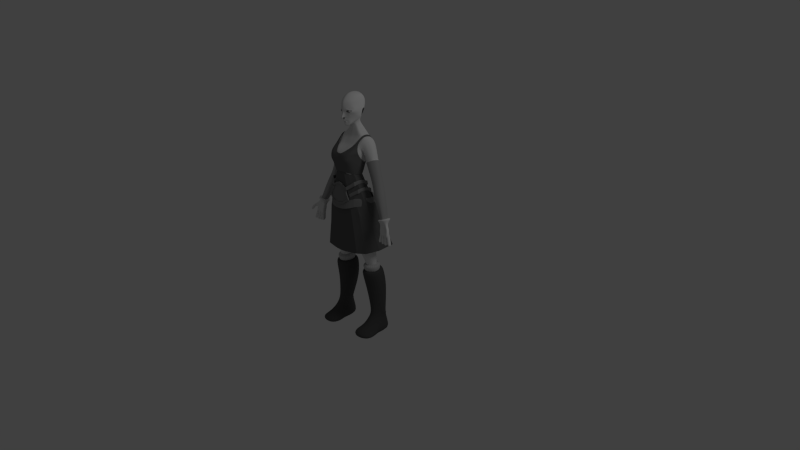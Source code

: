 # Source: 1.6.5.blend  (saved by Blender 2.55.0; exported with 4.5.12 LTS)
import bpy
from mathutils import Matrix  # noqa: F401  (used for matrix-valued properties, if any)

bpy.ops.wm.read_factory_settings(use_empty=True)
scene = bpy.context.scene
scene.name = 'Scene'

# ---- collections
col_collection_1 = bpy.data.collections.new('Collection 1'); scene.collection.children.link(col_collection_1)
col_collection_10 = bpy.data.collections.new('Collection 10'); scene.collection.children.link(col_collection_10)

# ---- materials (node trees are filled in below, after node groups)
mat_top = bpy.data.materials.new('top')
mat_top.alpha_threshold = 0.0
mat_top.use_transparent_shadow = False
mat_top.diffuse_color = (0.1473, 0.1473, 0.1473, 1.0)
mat_top.roughness = 0.5
mat_top.line_color = (0.0, 0.0, 0.0, 1.0)
mat_stockings = bpy.data.materials.new('stockings')
mat_stockings.alpha_threshold = 0.0
mat_stockings.use_transparent_shadow = False
mat_stockings.diffuse_color = (0.5757, 0.5757, 0.5757, 1.0)
mat_stockings.roughness = 0.5
mat_stockings.line_color = (0.0, 0.0, 0.0, 1.0)
mat_skin = bpy.data.materials.new('skin')
mat_skin.alpha_threshold = 0.0
mat_skin.use_transparent_shadow = False
mat_skin.roughness = 0.5
mat_skin.line_color = (0.0, 0.0, 0.0, 1.0)
mat_leather = bpy.data.materials.new('leather')
mat_leather.alpha_threshold = 0.0
mat_leather.use_transparent_shadow = False
mat_leather.diffuse_color = (0.2529, 0.2529, 0.2529, 1.0)
mat_leather.roughness = 0.5
mat_leather.line_color = (0.0, 0.0, 0.0, 1.0)
mat_skirt = bpy.data.materials.new('skirt')
mat_skirt.alpha_threshold = 0.0
mat_skirt.use_transparent_shadow = False
mat_skirt.diffuse_color = (0.1282, 0.1282, 0.1282, 1.0)
mat_skirt.roughness = 0.5
mat_skirt.line_color = (0.0, 0.0, 0.0, 1.0)
mat_boots = bpy.data.materials.new('boots')
mat_boots.alpha_threshold = 0.0
mat_boots.use_transparent_shadow = False
mat_boots.diffuse_color = (0.08714, 0.08714, 0.08714, 1.0)
mat_boots.roughness = 0.5
mat_boots.line_color = (0.0, 0.0, 0.0, 1.0)
mat_sleeves = bpy.data.materials.new('sleeves')
mat_sleeves.alpha_threshold = 0.0
mat_sleeves.use_transparent_shadow = False
mat_sleeves.diffuse_color = (0.3844, 0.3844, 0.3844, 1.0)
mat_sleeves.roughness = 0.5
mat_sleeves.line_color = (0.0, 0.0, 0.0, 1.0)

# ---- material node trees

# ---- world
world_world = bpy.data.worlds.new('World'); scene.world = world_world
world_world.color = (0.05088, 0.05088, 0.05088)
world_world.use_sun_shadow = False
world_world.sun_shadow_jitter_overblur = 0.0
world_world.cycles.sampling_method = 'MANUAL'
world_world.cycles.sample_map_resolution = 256

# ---- cameras
cam_camera = bpy.data.cameras.new('Camera')
cam_camera.clip_end = 100.0
cam_camera.lens = 35.0
cam_camera.ortho_scale = 7.314
cam_camera.dof.focus_distance = 0.0
cam_camera.dof.aperture_fstop = 128.0

# ---- lights
light_lamp = bpy.data.lights.new('Lamp', 'POINT')
light_lamp.transmission_factor = 0.0
light_lamp.cutoff_distance = 30.0
light_lamp.energy = 100.0
light_lamp.shadow_buffer_clip_start = 1.001
light_lamp.shadow_soft_size = 1.0
light_lamp.shadow_maximum_resolution = 0.006
light_lamp.use_absolute_resolution = True
light_lamp.cycles.use_multiple_importance_sampling = False

# ---- meshes
me_cube_006 = bpy.data.meshes.new('Cube.006')
me_cube_006.from_pydata([(0.1765, 0.1384, 2.593)], [], [])
me_cube_006.materials.append(mat_top)
me_cube_006.use_remesh_preserve_volume = False
me_cube_006.use_remesh_preserve_attributes = False
me_cube_006.use_mirror_vertex_groups = False
me_cube_006.update()
me_cube_005 = bpy.data.meshes.new('Cube.005')
me_cube_005.from_pydata([(0.1405, 0.1481, 2.614), (0.1765, 0.1384, 2.593)], [(0, 1)], [])
me_cube_005.materials.append(mat_top)
me_cube_005.use_remesh_preserve_volume = False
me_cube_005.use_remesh_preserve_attributes = False
me_cube_005.use_mirror_vertex_groups = False
me_cube_005.update()
me_cube_010 = bpy.data.meshes.new('Cube.010')
me_cube_010.from_pydata([(0.1597, 0.08085, 0.9309), (0.1739, -0.07561, 0.9165), (0.3703, -0.05411, 0.9165), (0.3703, 0.04046, 0.9298), (0.2721, -0.1261, 0.9165), (0.2721, 0.1527, 0.9309), (0.1309, 0.08327, 1.011), (0.1502, -0.1039, 0.99), (0.386, -0.07753, 0.99), (0.386, 0.03167, 1.009), (0.2681, -0.166, 0.99), (0.2706, 0.1729, 0.9824), (0.1859, 0.04372, 1.016), (0.1974, -0.0649, 1.004), (0.3343, -0.04948, 1.004), (0.3343, 0.01334, 1.015), (0.2659, -0.1011, 1.004), (0.2659, 0.09619, 1.016)], [], [(6, 0, 1, 7), (8, 2, 3, 9), (4, 10, 7, 1), (2, 8, 10, 4), (5, 11, 9, 3), (0, 6, 11, 5), (12, 6, 7, 13), (14, 8, 9, 15), (10, 16, 13, 7), (8, 14, 16, 10), (11, 17, 15, 9), (6, 12, 17, 11)])
me_cube_010.materials.append(mat_stockings)
me_cube_010.use_remesh_preserve_volume = False
me_cube_010.use_remesh_preserve_attributes = False
me_cube_010.use_mirror_vertex_groups = False
me_cube_010.update()
me_cube_009 = bpy.data.meshes.new('Cube.009')
me_cube_009.from_pydata([], [], [])
me_cube_009.materials.append(mat_skin)
me_cube_009.use_remesh_preserve_volume = False
me_cube_009.use_remesh_preserve_attributes = False
me_cube_009.use_mirror_vertex_groups = False
me_cube_009.update()
me_cube_008 = bpy.data.meshes.new('Cube.008')
me_cube_008.from_pydata([], [], [])
me_cube_008.materials.append(mat_skin)
me_cube_008.use_remesh_preserve_volume = False
me_cube_008.use_remesh_preserve_attributes = False
me_cube_008.use_mirror_vertex_groups = False
me_cube_008.update()
me_cube_007 = bpy.data.meshes.new('Cube.007')
me_cube_007.from_pydata([(0.2418, -0.01406, 2.073), (0.2382, -0.08517, 2.118), (0.1466, -0.2779, 2.039), (0.09064, 0.04555, 2.031), (0.2449, -0.2154, 2.101), (0.1531, 0.04542, 2.047), (0.1546, 0.0669, 2.05), (0.249, -0.2307, 2.108), (0.08487, 0.06705, 2.034), (0.1443, -0.2994, 2.043), (0.2485, -0.09097, 2.126), (0.2524, -0.001494, 2.079), (0.2569, -0.09097, 2.075), (0.2609, -0.001494, 2.028), (0.1664, -0.2994, 1.997), (0.2575, -0.2307, 2.057), (0.163, 0.0669, 1.999), (0.09907, 0.04555, 1.98), (0.09329, 0.06705, 1.983), (0.1615, 0.04542, 1.997), (0.2502, -0.01406, 2.023), (0.1687, -0.2779, 1.993), (0.2534, -0.2154, 2.05), (0.2466, -0.08517, 2.068), (0.2098, -0.1139, 2.166), (0.2176, -0.2442, 2.149), (0.1378, -0.3066, 2.085), (0.2173, -0.04293, 2.121), (0.1313, 0.01674, 2.088), (0.06452, 0.03853, 2.069), (0.07049, 0.01701, 2.066), (0.1327, 0.03822, 2.091), (0.2211, -0.2595, 2.156), (0.1352, -0.3281, 2.089), (0.2276, -0.03039, 2.128), (0.2194, -0.1198, 2.174), (0.2149, -0.03027, 2.178), (0.2068, -0.1196, 2.224), (0.1093, -0.328, 2.133), (0.06526, 0.03871, 2.105), (0.2085, -0.2594, 2.206), (0.1201, 0.03834, 2.14), (0.1187, 0.01686, 2.138), (0.205, -0.2441, 2.199), (0.07123, 0.01719, 2.102), (0.1119, -0.3064, 2.13), (0.1972, -0.1138, 2.216), (0.2047, -0.04281, 2.171), (0.0, -0.002204, 2.06), (0.0, 0.01875, 2.062), (0.0, -0.001004, 2.033), (0.0, 0.02802, 2.035), (0.0, 0.05708, 1.981), (0.0, 0.03615, 1.98), (0.0, 0.05576, 2.009), (0.0, 0.02676, 2.007), (0.06643, 0.03994, 2.012), (0.02714, 0.03343, 2.009), (0.05034, 0.009901, 2.04), (0.019, 0.003372, 2.035), (0.04506, 0.03874, 2.042), (0.01631, 0.03256, 2.037), (0.06128, 0.06875, 2.014), (0.02452, 0.0626, 2.012), (0.03489, 0.03168, 2.074), (0.01116, 0.02511, 2.065), (0.03906, 0.009019, 2.072), (0.01326, 0.002436, 2.064), (0.0737, 0.04713, 1.98), (0.03083, 0.041, 1.981), (0.06965, 0.06976, 1.982), (0.0288, 0.06366, 1.982)], [], [(3, 5, 6, 8), (0, 5, 6, 11), (2, 4, 7, 9), (1, 4, 7, 10), (0, 1, 10, 11), (11, 10, 12, 13), (10, 7, 15, 12), (9, 7, 15, 14), (11, 6, 16, 13), (8, 6, 16, 18), (5, 3, 17, 19), (5, 0, 20, 19), (4, 2, 21, 22), (4, 1, 23, 22), (1, 0, 20, 23), (13, 12, 23, 20), (12, 15, 22, 23), (14, 15, 22, 21), (13, 16, 19, 20), (18, 16, 19, 17), (29, 31, 28, 30), (34, 31, 28, 27), (33, 32, 25, 26), (35, 32, 25, 24), (34, 35, 24, 27), (46, 47, 27, 24), (43, 46, 24, 25), (43, 45, 26, 25), (42, 47, 27, 28), (42, 44, 30, 28), (39, 41, 31, 29), (36, 41, 31, 34), (38, 40, 32, 33), (37, 40, 32, 35), (36, 37, 35, 34), (47, 46, 37, 36), (46, 43, 40, 37), (45, 43, 40, 38), (47, 42, 41, 36), (44, 42, 41, 39), (3, 56, 58, 30), (56, 57, 59, 58), (57, 55, 50, 59), (29, 60, 62, 8), (60, 61, 63, 62), (61, 51, 54, 63), (39, 64, 66, 44), (64, 65, 67, 66), (65, 49, 48, 67), (29, 60, 64, 39), (60, 61, 65, 64), (61, 51, 49, 65), (44, 66, 58, 30), (66, 67, 59, 58), (67, 48, 50, 59), (3, 56, 68, 17), (56, 57, 69, 68), (57, 55, 53, 69), (17, 68, 70, 18), (68, 69, 71, 70), (69, 53, 52, 71), (18, 70, 62, 8), (70, 71, 63, 62), (71, 52, 54, 63)])
me_cube_007.materials.append(mat_leather)
me_cube_007.use_remesh_preserve_volume = False
me_cube_007.use_remesh_preserve_attributes = False
me_cube_007.use_mirror_vertex_groups = False
me_cube_007.update()
me_cube_004 = bpy.data.meshes.new('Cube.004')
me_cube_004.from_pydata([(0.2893, -0.004923, 1.962), (0.2843, -0.1693, 1.982), (0.0, -0.3318, 1.94), (0.1419, -0.3102, 1.948), (0.08373, 0.07503, 1.988), (0.0, 0.07744, 1.991), (0.2077, -0.2544, 1.974), (0.1828, 0.07489, 1.98), (0.1891, 0.117, 1.873), (0.219, -0.2626, 1.874), (0.0, 0.07339, 1.893), (0.0762, 0.1172, 1.882), (0.1432, -0.3269, 1.844), (0.0, -0.3518, 1.834), (0.3073, -0.1644, 1.883), (0.313, 0.025, 1.859), (0.313, 0.025, 1.859), (0.3073, -0.1644, 1.883), (0.0, -0.3518, 1.834), (0.1432, -0.3269, 1.844), (0.0762, 0.1172, 1.882), (0.0, 0.1138, 1.887), (0.219, -0.2626, 1.874), (0.1891, 0.117, 1.873), (0.192, 0.1432, 1.864), (0.226, -0.2788, 1.87), (0.0, 0.09471, 1.886), (0.06733, 0.1434, 1.874), (0.1417, -0.3503, 1.837), (0.0, -0.378, 1.827), (0.3241, -0.1697, 1.881), (0.3305, 0.0409, 1.854), (0.3305, 0.0409, 1.854), (0.3241, -0.1697, 1.881), (0.0, -0.378, 1.827), (0.1417, -0.3503, 1.837), (0.06733, 0.1434, 1.874), (0.0, 0.1351, 1.88), (0.226, -0.2788, 1.87), (0.192, 0.1432, 1.864), (0.1849, 0.09638, 1.983), (0.2135, -0.2697, 1.982), (0.0, 0.09469, 1.996), (0.0757, 0.09652, 1.992), (0.1403, -0.3317, 1.953), (0.0, -0.3558, 1.944), (0.2986, -0.1751, 1.991), (0.3041, 0.00764, 1.968)], [], [(7, 4, 11, 8), (7, 0, 15, 8), (6, 3, 12, 9), (6, 1, 14, 9), (5, 4, 11, 10), (3, 2, 13, 12), (1, 0, 15, 14), (14, 15, 16, 17), (12, 13, 18, 19), (10, 11, 20, 21), (9, 14, 17, 22), (9, 12, 19, 22), (8, 15, 16, 23), (8, 11, 20, 23), (23, 20, 27, 24), (23, 16, 31, 24), (22, 19, 28, 25), (22, 17, 30, 25), (21, 20, 27, 26), (19, 18, 29, 28), (17, 16, 31, 30), (4, 7, 40, 43), (0, 7, 40, 47), (3, 6, 41, 44), (1, 6, 41, 46), (4, 5, 42, 43), (2, 3, 44, 45), (0, 1, 46, 47), (36, 43, 40, 39), (32, 47, 40, 39), (35, 44, 41, 38), (33, 46, 41, 38), (36, 43, 42, 37), (34, 45, 44, 35), (32, 47, 46, 33), (31, 32, 33, 30), (29, 34, 35, 28), (27, 36, 37, 26), (30, 33, 38, 25), (28, 35, 38, 25), (31, 32, 39, 24), (27, 36, 39, 24)])
me_cube_004.materials.append(mat_leather)
me_cube_004.use_remesh_preserve_volume = False
me_cube_004.use_remesh_preserve_attributes = False
me_cube_004.use_mirror_vertex_groups = False
me_cube_004.update()
me_cube_003 = bpy.data.meshes.new('Cube.003')
me_cube_003.from_pydata([(0.1874, -0.08652, 2.285), (0.1879, -0.2287, 2.397), (0.0, -0.02616, 2.286), (0.0, -0.3166, 2.419), (0.05037, -0.001142, 2.27), (0.06365, -0.3083, 2.387), (0.1327, -0.1871, 2.653), (0.1287, 0.002017, 2.277), (0.1512, -0.281, 2.409), (0.174, -0.1964, 2.643), (0.2147, -0.1832, 2.499), (0.2266, -0.1864, 2.606), (0.0, -0.3316, 2.496), (0.0, -0.3024, 2.563), (0.0, 0.007664, 2.375), (0.0, 0.0953, 2.52), (0.1966, -0.05763, 2.361), (0.05958, -0.3456, 2.474), (0.05378, -0.3102, 2.571), (0.05138, 0.03739, 2.359), (0.04094, 0.1144, 2.532), (0.1589, -0.3385, 2.497), (0.1722, -0.3108, 2.57), (0.1292, 0.03692, 2.361), (0.1608, 0.0985, 2.488), (0.1776, -0.08143, 2.261), (0.1784, -0.2105, 2.298), (0.0, -0.3062, 2.326), (0.0, -0.02687, 2.241), (0.06142, -0.2976, 2.328), (0.04588, -0.007849, 2.241), (0.1128, -0.2671, 2.307), (0.1204, -0.009243, 2.239), (0.1218, 0.1596, 2.616), (0.1914, 0.125, 2.709), (0.159, 0.1314, 2.728), (0.1682, 0.07097, 2.782), (0.2052, 0.06682, 2.762), (0.201, -0.03544, 2.776), (0.1724, -0.03092, 2.787), (0.172, -0.08674, 2.756), (0.1996, -0.09218, 2.739), (0.1857, -0.1457, 2.689), (0.1596, -0.1393, 2.704), (0.2229, -0.168, 2.551), (0.0, -0.3188, 2.532), (0.0, 0.04749, 2.45), (0.2027, -0.04443, 2.408), (0.05668, -0.3279, 2.536), (0.04985, 0.07613, 2.453), (0.1656, -0.3247, 2.544), (0.1303, 0.06492, 2.437), (0.2057, -0.1995, 2.455), (0.0, -0.3283, 2.462), (0.0, -0.01219, 2.328), (0.1964, -0.07016, 2.326), (0.06805, -0.3198, 2.422), (0.05567, 0.01742, 2.314), (0.1592, -0.3034, 2.456), (0.1337, 0.01652, 2.314), (0.1663, 0.1402, 2.616)], [], [(6, 18, 22, 9), (25, 0, 1, 26), (3, 27, 29, 5), (28, 2, 4, 30), (8, 31, 26, 1), (5, 29, 31, 8), (0, 25, 32, 7), (30, 4, 7, 32), (6, 9, 42, 43), (40, 43, 42, 41), (38, 39, 40, 41), (36, 39, 38, 37), (34, 35, 36, 37), (16, 47, 44, 10), (13, 45, 48, 18), (45, 12, 17, 48), (20, 49, 46, 15), (49, 19, 14, 46), (22, 50, 44, 11), (50, 21, 10, 44), (18, 48, 50, 22), (48, 17, 21, 50), (24, 51, 49, 20), (51, 23, 19, 49), (47, 16, 23, 51), (0, 55, 52, 1), (55, 16, 10, 52), (12, 53, 56, 17), (53, 3, 5, 56), (19, 57, 54, 14), (57, 4, 2, 54), (21, 58, 52, 10), (58, 8, 1, 52), (17, 56, 58, 21), (56, 5, 8, 58), (23, 59, 57, 19), (59, 7, 4, 57), (16, 55, 59, 23), (55, 0, 7, 59), (9, 22, 11, 42), (33, 35, 34, 60), (20, 33, 60, 24)])
me_cube_003.materials.append(mat_top)
me_cube_003.use_remesh_preserve_volume = False
me_cube_003.use_remesh_preserve_attributes = False
me_cube_003.use_mirror_vertex_groups = False
me_cube_003.update()
me_cube_002 = bpy.data.meshes.new('Cube.002')
me_cube_002.from_pydata([(0.1666, -0.08429, 2.264), (0.1681, -0.2059, 2.301), (0.0, -0.2948, 2.327), (0.0, -0.03688, 2.242), (0.05855, -0.2866, 2.331), (0.04876, -0.008241, 2.242), (0.1067, -0.2577, 2.31), (0.1151, -0.008363, 2.242), (0.1151, -0.008363, 2.242), (0.1067, -0.2577, 2.31), (0.04876, -0.008241, 2.242), (0.05855, -0.2866, 2.331), (0.0, -0.03688, 2.242), (0.0, -0.2948, 2.327), (0.1681, -0.2059, 2.301), (0.1666, -0.08429, 2.264), (0.482, 0.1831, 1.291), (0.4599, -0.04281, 1.256), (0.0, -0.3408, 1.209), (0.0, 0.2063, 1.316), (0.2783, -0.288, 1.234), (0.2167, 0.2524, 1.329), (0.3696, -0.2013, 1.227), (0.3403, 0.2522, 1.328), (0.2733, -0.01744, 2.019), (0.3684, 0.04941, 1.781), (0.4226, 0.1163, 1.518), (0.2689, -0.1652, 2.038), (0.3581, -0.1244, 1.782), (0.4064, -0.08359, 1.502), (0.0, -0.3063, 2.048), (0.0, -0.3178, 1.768), (0.0, -0.3293, 1.489), (0.1414, -0.2869, 2.055), (0.1915, -0.2873, 1.784), (0.2429, -0.2877, 1.492), (0.09074, 0.05691, 2.014), (0.1327, 0.1221, 1.785), (0.1747, 0.1872, 1.557), (0.0, 0.02392, 2.011), (0.0, 0.08473, 1.779), (0.0, 0.1455, 1.548), (0.2003, -0.2436, 2.038), (0.2823, -0.2295, 1.772), (0.3234, -0.2154, 1.482), (0.1714, 0.05679, 2.013), (0.2277, 0.1219, 1.785), (0.284, 0.1871, 1.557)], [], [(7, 5, 10, 8), (7, 0, 15, 8), (4, 6, 9, 11), (1, 6, 9, 14), (3, 5, 10, 12), (4, 2, 13, 11), (1, 0, 15, 14), (15, 24, 27, 14), (24, 25, 28, 27), (25, 26, 29, 28), (26, 16, 17, 29), (13, 30, 33, 11), (30, 31, 34, 33), (31, 32, 35, 34), (32, 18, 20, 35), (10, 36, 39, 12), (36, 37, 40, 39), (37, 38, 41, 40), (38, 21, 19, 41), (9, 42, 27, 14), (42, 43, 28, 27), (43, 44, 29, 28), (44, 22, 17, 29), (9, 42, 33, 11), (42, 43, 34, 33), (43, 44, 35, 34), (44, 22, 20, 35), (15, 24, 45, 8), (24, 25, 46, 45), (25, 26, 47, 46), (26, 16, 23, 47), (10, 36, 45, 8), (36, 37, 46, 45), (37, 38, 47, 46), (38, 21, 23, 47)])
me_cube_002.materials.append(mat_skirt)
me_cube_002.use_remesh_preserve_volume = False
me_cube_002.use_remesh_preserve_attributes = False
me_cube_002.use_mirror_vertex_groups = False
me_cube_002.update()
me_cube_001 = bpy.data.meshes.new('Cube.001')
me_cube_001.from_pydata([(0.2914, 0.2479, 0.6494), (0.2914, -0.1093, 0.6488), (0.3408, 0.1521, 0.2752), (0.3408, -0.0941, 0.316), (0.4253, 0.1312, 0.6494), (0.4253, -0.02252, 0.6488), (0.1575, -0.04843, 0.6488), (0.1507, 0.1686, 0.6494), (0.2505, 0.09115, 0.2831), (0.2505, -0.03023, 0.316), (0.4311, 0.09369, 0.2831), (0.4311, -0.0001837, 0.3027), (0.4311, -0.03832, 0.2264), (0.2505, -0.06836, 0.2398), (0.3408, -0.1322, 0.2398), (0.3408, -0.1742, 0.1965), (0.2505, -0.1113, 0.1852), (0.4311, -0.0841, 0.1667), (0.4882, -0.1669, 0.05624), (0.1934, -0.1645, 0.08903), (0.3408, -0.2138, 0.1621), (0.3408, -0.3692, 0.08672), (0.1934, -0.3107, 0.08694), (0.4882, -0.2976, 0.05678), (0.4311, 0.09369, 0.2831), (0.2505, 0.09115, 0.2831), (0.3408, 0.1521, 0.2752), (0.3408, 0.1521, 0.2752), (0.2505, 0.09115, 0.2831), (0.4311, 0.09369, 0.2831), (0.4311, 0.09369, 0.2831), (0.2505, 0.09115, 0.2831), (0.3408, 0.1521, 0.2752), (0.3408, 0.1521, 0.2752), (0.2505, 0.09115, 0.2831), (0.4311, 0.09369, 0.2831), (0.4311, 0.09369, 0.2831), (0.2505, 0.09115, 0.2831), (0.3408, 0.1521, 0.2752), (0.3408, 0.1819, 0.1607), (0.2505, 0.1209, 0.1686), (0.4311, 0.1235, 0.1686), (0.4882, 0.1467, 0.01433), (0.1934, 0.1441, 0.01433), (0.3408, 0.205, 0.006381), (0.4882, -0.2983, 0.001839), (0.1934, -0.3114, 0.001839), (0.1934, -0.1652, 0.001839), (0.4882, -0.1676, 0.001839), (0.4882, -0.08481, 0.001839), (0.1934, -0.112, 0.001839), (0.1934, -0.06907, 0.001839), (0.4882, -0.03903, 0.001839), (0.3275, -0.3925, -0.004294), (0.3275, -0.1858, -0.004294), (0.3275, -0.1048, -0.004294), (0.3275, -0.0474, -0.004294), (0.3275, 0.07595, -0.004294), (0.2754, 0.2181, 0.9343), (0.2754, -0.1916, 0.9132), (0.4197, 0.05322, 0.9326), (0.4197, -0.08576, 0.9132), (0.1312, -0.1173, 0.9132), (0.1102, 0.1126, 0.9343), (0.2721, 0.1527, 0.9309), (0.2721, -0.1261, 0.9165), (0.3703, 0.04046, 0.9298), (0.3703, -0.05411, 0.9165), (0.1739, -0.07561, 0.9165), (0.1597, 0.08085, 0.9309)], [], [(7, 0, 2, 8), (0, 4, 10, 2), (3, 11, 5, 1), (9, 3, 1, 6), (5, 11, 10, 4), (7, 8, 9, 6), (11, 3, 14, 12), (3, 9, 13, 14), (14, 13, 16, 15), (12, 14, 15, 17), (17, 15, 20, 18), (15, 16, 19, 20), (20, 19, 22, 21), (18, 20, 21, 23), (25, 8, 31, 28), (26, 25, 28, 27), (24, 26, 27, 29), (10, 24, 29, 30), (2, 10, 30, 32), (8, 2, 32, 31), (31, 32, 33, 34), (32, 30, 35, 33), (30, 29, 36, 35), (29, 27, 38, 36), (27, 28, 37, 38), (28, 31, 34, 37), (33, 35, 36, 38), (34, 33, 38, 37), (37, 38, 39, 40), (38, 36, 41, 39), (39, 41, 42, 44), (40, 39, 44, 43), (11, 12, 41, 36), (9, 37, 40, 13), (18, 23, 45, 48), (22, 19, 47, 46), (19, 16, 50, 47), (17, 18, 48, 49), (12, 17, 49, 52), (16, 13, 51, 50), (12, 52, 42, 41), (13, 40, 43, 51), (21, 53, 45, 23), (21, 22, 46, 53), (46, 47, 54, 53), (45, 53, 54, 48), (47, 50, 55, 54), (48, 54, 55, 49), (50, 51, 56, 55), (49, 55, 56, 52), (43, 57, 56, 51), (42, 52, 56, 57), (42, 57, 43, 44), (58, 0, 7, 63), (0, 58, 60, 4), (5, 61, 59, 1), (1, 59, 62, 6), (61, 5, 4, 60), (63, 7, 6, 62), (64, 58, 63, 69), (58, 64, 66, 60), (61, 67, 65, 59), (59, 65, 68, 62), (67, 61, 60, 66), (69, 63, 62, 68)])
me_cube_001.materials.append(mat_boots)
me_cube_001.use_remesh_preserve_volume = False
me_cube_001.use_remesh_preserve_attributes = False
me_cube_001.use_mirror_vertex_groups = False
me_cube_001.update()
me_cube = bpy.data.meshes.new('Cube')
me_cube.from_pydata([(0.1681, -0.06008, 2.165), (0.1689, -0.1935, 2.155), (0.1765, -0.05638, 2.324), (0.1771, -0.2251, 2.399), (0.0, -0.05311, 2.201), (0.0, -0.2659, 2.114), (0.0, -0.02593, 2.297), (0.0, -0.3056, 2.406), (0.0, -0.08664, 2.766), (0.0, 0.119, 2.76), (0.2551, -0.03161, 2.739), (0.2646, 0.1026, 2.709), (0.2075, -0.09978, 2.62), (0.0, -0.1676, 2.652), (0.0, 0.1121, 2.581), (0.2112, 0.1032, 2.582), (0.5635, -0.02858, 1.746), (0.5517, -0.1149, 1.747), (0.6224, -0.02612, 1.763), (0.6226, -0.1312, 1.768), (0.2688, 0.06179, 2.415), (0.3736, 0.05764, 2.126), (0.5537, -0.02513, 1.764), (0.2703, -0.07572, 2.443), (0.3727, -0.06254, 2.145), (0.5424, -0.1131, 1.766), (0.3595, 0.07112, 2.466), (0.4477, 0.06408, 2.165), (0.6168, -0.02324, 1.777), (0.3687, -0.05479, 2.493), (0.4471, -0.04154, 2.178), (0.6167, -0.1277, 1.78), (0.0, -0.282, 1.879), (0.0, 0.03989, 1.99), (0.247, -0.2307, 1.954), (0.2443, -0.0215, 1.987), (0.04363, -0.02439, 2.201), (0.05344, -0.2599, 2.117), (0.05388, 0.002624, 2.296), (0.06128, -0.2976, 2.391), (0.07084, -0.07204, 2.769), (0.07532, 0.1363, 2.746), (0.04968, -0.1669, 2.655), (0.04968, 0.1416, 2.585), (0.0639, -0.291, 1.888), (0.08394, 0.05812, 1.954), (0.05355, -0.004947, 1.69), (0.05355, -0.2421, 1.7), (0.3073, -0.02374, 1.723), (0.3021, -0.2263, 1.73), (0.0, -0.01295, 1.671), (0.0, -0.2419, 1.701), (0.109, 0.03834, 1.38), (0.1859, 0.04372, 1.016), (0.1974, -0.0649, 1.004), (0.109, -0.1815, 1.345), (0.3373, -0.1651, 1.377), (0.3343, -0.04948, 1.004), (0.3343, 0.01334, 1.015), (0.3373, 0.01902, 1.414), (0.1059, -0.01425, 2.164), (0.125, -0.2382, 2.134), (0.1243, 0.002381, 2.296), (0.1445, -0.2723, 2.413), (0.1664, -0.07213, 2.77), (0.1975, 0.09471, 2.736), (0.1631, -0.1726, 2.66), (0.1559, 0.1421, 2.616), (0.1568, -0.2803, 1.924), (0.1871, 0.05812, 1.954), (0.1899, 0.04256, 1.69), (0.1899, -0.2805, 1.7), (0.228, -0.2209, 1.345), (0.2659, -0.1011, 1.004), (0.228, 0.08717, 1.38), (0.2659, 0.09619, 1.016), (0.04847, 0.009923, 2.94), (0.05047, -0.04464, 2.926), (0.02898, 0.04186, 2.947), (0.02872, -0.06117, 2.923), (0.0, 0.03685, 2.958), (0.0, -0.07664, 2.92), (0.08066, 0.06258, 2.875), (0.08154, -0.04682, 2.847), (0.03112, 0.08418, 2.88), (0.02924, -0.05924, 2.844), (0.0, 0.05826, 2.889), (0.0, -0.07318, 2.839), (0.2034, -0.181, 2.501), (0.2196, -0.1244, 2.576), (0.0, -0.3412, 2.473), (0.0, -0.3051, 2.561), (0.0, 0.007811, 2.378), (0.0, 0.05823, 2.472), (0.186, -0.03056, 2.412), (0.1932, 0.03, 2.49), (0.05857, -0.3341, 2.475), (0.05412, -0.301, 2.564), (0.05394, 0.03674, 2.379), (0.05181, 0.08758, 2.475), (0.1511, -0.3295, 2.49), (0.1489, -0.313, 2.571), (0.1245, 0.03703, 2.38), (0.1225, 0.08845, 2.478), (0.1666, -0.08429, 2.264), (0.1681, -0.2059, 2.301), (0.0, -0.2948, 2.327), (0.0, -0.03688, 2.242), (0.05855, -0.2866, 2.331), (0.04876, -0.008241, 2.242), (0.1067, -0.2577, 2.31), (0.1151, -0.008363, 2.242), (0.0, -0.2717, 1.994), (0.2185, -0.2306, 2.038), (0.2069, -0.05079, 2.087), (0.0, 0.006521, 2.07), (0.06737, -0.2691, 1.997), (0.05797, 0.02503, 2.064), (0.1431, -0.2714, 2.035), (0.1406, 0.02503, 2.064), (0.1151, -0.008363, 2.242), (0.1067, -0.2577, 2.31), (0.04876, -0.008241, 2.242), (0.05855, -0.2866, 2.331), (0.0, -0.03688, 2.242), (0.0, -0.2948, 2.327), (0.1681, -0.2059, 2.301), (0.1666, -0.08429, 2.264), (0.1225, 0.08845, 2.478), (0.1245, 0.03703, 2.38), (0.1489, -0.313, 2.571), (0.1511, -0.3295, 2.49), (0.05181, 0.08758, 2.475), (0.05394, 0.03674, 2.379), (0.05412, -0.301, 2.564), (0.05857, -0.3341, 2.475), (0.1932, 0.03, 2.49), (0.186, -0.03056, 2.412), (0.0, 0.05823, 2.472), (0.0, 0.007811, 2.378), (0.0, -0.3051, 2.561), (0.0, -0.3412, 2.473), (0.2196, -0.1244, 2.576), (0.2034, -0.181, 2.501), (0.1559, 0.1421, 2.616), (0.1631, -0.1726, 2.66), (0.1445, -0.2723, 2.413), (0.1243, 0.002381, 2.296), (0.04968, 0.1416, 2.585), (0.04968, -0.1669, 2.655), (0.06128, -0.2976, 2.391), (0.05388, 0.002624, 2.296), (0.2112, 0.1032, 2.582), (0.0, 0.1121, 2.581), (0.0, -0.1676, 2.652), (0.2075, -0.09978, 2.62), (0.0, -0.3056, 2.406), (0.0, -0.02593, 2.297), (0.1771, -0.2251, 2.399), (0.1765, -0.05638, 2.324), (0.1765, -0.05638, 2.324), (0.1771, -0.2251, 2.399), (0.0, -0.02593, 2.297), (0.0, -0.3056, 2.406), (0.1839, -0.09612, 2.616), (0.0, -0.1676, 2.652), (0.0, 0.1121, 2.581), (0.1908, 0.09271, 2.59), (0.05388, 0.002624, 2.296), (0.06128, -0.2976, 2.391), (0.04968, -0.1669, 2.655), (0.04968, 0.1416, 2.585), (0.1243, 0.002381, 2.296), (0.1445, -0.2723, 2.413), (0.1631, -0.1726, 2.66), (0.1559, 0.1421, 2.616), (0.2034, -0.181, 2.501), (0.2196, -0.1244, 2.576), (0.0, -0.3412, 2.473), (0.0, -0.3051, 2.561), (0.0, 0.007811, 2.378), (0.0, 0.05823, 2.472), (0.186, -0.03056, 2.412), (0.1932, 0.03, 2.49), (0.05857, -0.3341, 2.475), (0.05412, -0.301, 2.564), (0.05394, 0.03674, 2.379), (0.05181, 0.08758, 2.475), (0.1511, -0.3295, 2.49), (0.1489, -0.313, 2.571), (0.1245, 0.03703, 2.38), (0.1225, 0.08845, 2.478), (0.1666, -0.08429, 2.264), (0.1681, -0.2059, 2.301), (0.0, -0.2948, 2.327), (0.0, -0.03688, 2.242), (0.05855, -0.2866, 2.331), (0.04876, -0.008241, 2.242), (0.1067, -0.2577, 2.31), (0.1151, -0.008363, 2.242), (0.2658, 0.0682, 2.415), (0.2654, -0.08533, 2.445), (0.3631, 0.0767, 2.469), (0.3639, -0.0494, 2.493), (0.2658, 0.06846, 2.415), (0.265, -0.08551, 2.445), (0.3632, 0.07683, 2.469), (0.3636, -0.04937, 2.493), (0.2711, 0.06015, 2.417), (0.2713, -0.07467, 2.444), (0.3518, 0.07034, 2.469), (0.3554, -0.04399, 2.487), (0.2782, 0.05847, 2.401), (0.276, -0.08196, 2.428), (0.3661, 0.07183, 2.452), (0.3665, -0.05017, 2.474), (0.0117, -0.2221, 3.078), (0.0, -0.2222, 3.078), (0.0, -0.2222, 3.104), (0.0, -0.235, 3.046), (0.009162, -0.235, 3.046), (0.01051, -0.2438, 3.009), (0.0, -0.2438, 3.008), (0.0, -0.2335, 3.003), (0.01051, -0.2335, 3.005), (0.009514, -0.2065, 3.002), (0.0, -0.2065, 3.001), (0.0, -0.2065, 2.99), (0.008849, -0.2065, 2.991), (0.01837, -0.2114, 3.045), (0.01561, -0.2086, 3.084), (0.06476, -0.1506, 3.008), (0.04703, -0.1693, 2.997), (0.04802, -0.1604, 2.965), (0.06138, -0.1403, 2.966), (0.05597, -0.1474, 2.941), (0.03638, -0.1629, 2.948), (0.01498, -0.1743, 2.931), (0.03634, -0.1534, 2.907), (0.0, -0.1934, 2.917), (0.0, -0.2105, 2.979), (0.02367, -0.1851, 2.974), (0.03461, -0.1689, 2.969), (0.02426, -0.189, 2.958), (0.0, -0.1937, 2.952), (0.0, -0.1946, 2.958), (0.02124, -0.1881, 2.963), (0.03, -0.1701, 2.967), (0.02022, -0.1873, 2.973), (0.0, -0.2089, 2.973), (0.0, -0.203, 2.969), (0.01844, -0.1874, 2.971), (0.02793, -0.1711, 2.967), (0.0196, -0.1849, 2.969), (0.0, -0.189, 2.967), (0.02326, -0.1975, 3.005), (0.01936, -0.2016, 3.006), (0.01789, -0.1988, 3.02), (0.0249, -0.1947, 3.022), (0.01569, -0.2171, 3.033), (0.01363, -0.219, 3.025), (0.0, -0.2408, 3.033), (0.0, -0.2442, 3.023), (0.009612, -0.2408, 3.033), (0.01006, -0.2442, 3.024), (0.0348, -0.1908, 3.023), (0.06683, -0.1752, 3.051), (0.00786, -0.2016, 2.977), (0.007135, -0.2013, 2.973), (0.006984, -0.1975, 2.969), (0.04736, -0.1663, 2.986), (0.04769, -0.1633, 2.976), (0.06364, -0.1471, 2.994), (0.06251, -0.1437, 2.98), (0.0951, -0.162, 3.138), (0.01001, -0.2221, 3.104), (0.05073, -0.2033, 3.136), (0.08509, -0.1614, 3.068), (0.1035, -0.1499, 3.083), (0.116, -0.1236, 3.134), (0.0951, -0.1537, 3.136), (0.09322, -0.1619, 3.12), (0.1028, -0.1496, 3.12), (0.1001, -0.1642, 3.096), (0.08274, -0.177, 3.088), (0.0598, -0.1889, 3.088), (0.03533, -0.1981, 3.095), (0.05078, -0.1974, 3.115), (0.07063, -0.1893, 3.122), (0.0, -0.1956, 3.261), (0.01342, -0.1956, 3.261), (0.0, -0.2234, 3.213), (0.0, -0.2294, 3.158), (0.1005, -0.1455, 3.183), (0.1228, -0.1014, 3.145), (0.01419, -0.2294, 3.158), (0.04371, -0.2078, 3.171), (0.008499, -0.1388, 3.312), (0.0, -0.1388, 3.312), (0.0, -0.06809, 3.334), (0.006065, 0.0243, 3.327), (0.0, 0.0243, 3.327), (0.0, 0.07155, 3.305), (0.0, 0.1377, 3.185), (0.0, 0.1396, 3.142), (0.01199, 0.1391, 3.143), (0.01463, 0.09551, 3.032), (0.0, 0.07377, 2.993), (0.05416, 0.03658, 2.991), (0.06886, 0.04932, 3.028), (0.1008, -0.005699, 3.031), (0.08043, -0.00506, 3.005), (0.1308, -0.03254, 3.095), (0.1305, -0.01035, 3.078), (0.1115, -0.01949, 3.007), (0.1195, -0.05251, 3.016), (0.1032, -0.07234, 2.991), (0.0943, -0.0557, 2.98), (0.03508, -0.132, 2.91), (0.0, -0.1439, 2.907), (0.1262, -0.01659, 3.037), (0.1273, -0.0379, 3.039), (0.1319, -0.00443, 3.118), (0.1282, -0.02629, 3.154), (0.1201, 0.02249, 3.174), (0.1227, 0.03053, 3.132), (0.08831, 0.07587, 3.113), (0.09171, 0.09214, 3.177), (0.09585, 0.01324, 3.294), (0.0896, -0.05119, 3.297), (0.09525, 0.04525, 3.286), (0.1179, -0.1366, 3.102), (0.1075, -0.1505, 3.109), (0.1273, -0.1063, 3.097), (0.08561, -0.135, 3.042), (0.1064, -0.1211, 3.067), (0.05732, -0.1065, 2.942), (0.05665, -0.1406, 2.937), (0.07903, -0.08565, 2.962), (0.08502, -0.09899, 2.97), (0.06138, -0.1403, 2.966), (0.0, -0.1694, 2.901), (0.0, -0.1795, 2.904), (0.03677, -0.1645, 2.913), (0.0, 0.1264, 3.23), (0.1196, -0.03198, 3.209), (0.1137, 0.02298, 3.216), (0.09335, 0.08744, 3.221), (0.09579, -0.1498, 3.216), (0.05078, -0.1945, 3.219), (0.04706, -0.1732, 3.26), (0.08716, -0.1311, 3.25), (0.07959, -0.1033, 3.282), (0.04026, -0.1296, 3.304), (0.01515, -0.2234, 3.214), (0.0, 0.0959, 3.033), (0.0, 0.06893, 2.987), (0.0249, 0.06688, 2.986), (0.03192, 0.07677, 3.026), (0.03918, 0.1191, 3.131), (0.03976, 0.1238, 3.183), (0.04562, 0.02112, 3.319), (0.04703, -0.06042, 3.322), (0.03984, 0.06494, 3.301), (0.03918, 0.1146, 3.229), (0.01272, 0.07344, 2.993), (0.01087, 0.1355, 3.185), (0.005965, -0.06809, 3.335), (0.007202, 0.07155, 3.305), (0.009311, 0.1245, 3.23), (0.007118, 0.09902, 3.276), (0.0, 0.1, 3.276), (0.1038, -0.04223, 3.262), (0.1038, 0.01798, 3.267), (0.09289, 0.06538, 3.264), (0.03751, 0.09029, 3.274), (0.009766, 0.1125, 3.256), (0.0, 0.1133, 3.255), (0.1124, -0.03762, 3.238), (0.1098, 0.0202, 3.246), (0.09454, 0.07805, 3.245), (0.03949, 0.1039, 3.254), (0.03225, -0.1006, 2.916), (0.0, -0.1095, 2.911), (0.05428, -0.07906, 2.935), (0.2705, 0.04278, 2.748), (0.6377, -0.0695, 1.769), (0.3652, 0.01694, 2.487), (0.4656, 0.01355, 2.178), (0.6322, -0.06712, 1.781), (0.1708, 0.02739, 2.767), (0.0549, -0.01156, 2.936), (0.08679, 0.007514, 2.865), (0.3743, 0.02006, 2.493), (0.3843, 0.01938, 2.488), (0.3749, 0.0163, 2.484), (0.3892, 0.0183, 2.467), (0.7175, -0.09172, 1.572), (0.7215, -0.1383, 1.585), (0.5757, -0.1431, 1.575), (0.5745, -0.08848, 1.565), (0.6894, -0.04607, 1.775), (0.688, -0.1125, 1.788), (0.5176, -0.1187, 1.737), (0.519, -0.05229, 1.724), (0.6122, -0.142, 1.567), (0.6488, -0.1408, 1.569), (0.6853, -0.1397, 1.571), (0.6111, -0.08743, 1.556), (0.6476, -0.08625, 1.558), (0.6841, -0.08507, 1.56), (0.5607, -0.186, 1.75), (0.6033, -0.1822, 1.763), (0.6459, -0.1785, 1.776), (0.6463, 0.0212, 1.761), (0.6037, 0.01746, 1.749), (0.5611, 0.01372, 1.736), (0.7307, -0.1048, 1.419), (0.7685, -0.1041, 1.429), (0.7712, -0.1593, 1.434), (0.7335, -0.1601, 1.424), (0.6673, -0.109, 1.419), (0.7025, -0.1079, 1.422), (0.7035, -0.1632, 1.428), (0.6689, -0.1643, 1.424), (0.6101, -0.1097, 1.426), (0.6484, -0.1088, 1.424), (0.6512, -0.164, 1.429), (0.6147, -0.1656, 1.432), (0.5597, -0.1138, 1.441), (0.5963, -0.1117, 1.432), (0.5979, -0.167, 1.438), (0.5613, -0.1691, 1.447), (0.606, -0.09431, 1.51), (0.6024, -0.09923, 1.479), (0.5694, -0.09536, 1.518), (0.5658, -0.1003, 1.488), (0.6071, -0.1489, 1.521), (0.6035, -0.1538, 1.49), (0.5706, -0.15, 1.529), (0.567, -0.1549, 1.498), (0.6481, -0.09311, 1.511), (0.6477, -0.0974, 1.47), (0.6116, -0.09428, 1.51), (0.6112, -0.09855, 1.471), (0.6497, -0.1477, 1.521), (0.6496, -0.152, 1.481), (0.6132, -0.1489, 1.521), (0.6131, -0.1531, 1.481), (0.6902, -0.09189, 1.513), (0.6961, -0.09676, 1.468), (0.6542, -0.09308, 1.51), (0.6605, -0.09794, 1.465), (0.6912, -0.1465, 1.524), (0.6969, -0.1514, 1.479), (0.6553, -0.1477, 1.521), (0.6617, -0.1525, 1.476), (0.7365, -0.08972, 1.524), (0.7522, -0.09375, 1.477), (0.6997, -0.09104, 1.512), (0.7154, -0.1048, 1.465), (0.738, -0.1443, 1.535), (0.7542, -0.1483, 1.488), (0.7012, -0.1456, 1.522), (0.7169, -0.1497, 1.476), (0.6655, -0.1141, 1.72), (0.6672, -0.08519, 1.714), (0.5673, -0.1216, 1.69), (0.5626, -0.07954, 1.688), (0.6484, -0.118, 1.706), (0.6188, -0.1182, 1.7), (0.5912, -0.1191, 1.695), (0.5901, -0.07864, 1.689), (0.6176, -0.07769, 1.694), (0.6475, -0.07801, 1.7), (0.7162, -0.1341, 1.608), (0.7115, -0.09785, 1.603), (0.5652, -0.144, 1.601), (0.5628, -0.08126, 1.599), (0.6772, -0.1438, 1.625), (0.6429, -0.1396, 1.61), (0.6002, -0.1453, 1.608), (0.5977, -0.07716, 1.594), (0.6379, -0.07147, 1.598), (0.6753, -0.07872, 1.611), (0.7005, -0.08824, 1.623), (0.6889, -0.1497, 1.628), (0.7246, -0.1147, 1.62), (0.7085, -0.1524, 1.624), (0.6955, -0.08754, 1.659), (0.6893, -0.1448, 1.668), (0.721, -0.1155, 1.661), (0.7116, -0.1503, 1.669), (0.7651, -0.2127, 1.576), (0.7879, -0.1965, 1.582), (0.7437, -0.1988, 1.555), (0.7573, -0.1786, 1.555), (0.7253, -0.1739, 1.607), (0.7495, -0.1881, 1.637), (0.7756, -0.1549, 1.636), (0.7494, -0.1389, 1.606), (0.5983, -0.02701, 1.753), (0.6012, -0.1319, 1.76), (0.5775, -0.1303, 1.754), (0.557, -0.06866, 1.742), (0.6358, -0.1004, 1.772), (0.07127, -0.1829, 3.088), (0.1029, -0.0376, 2.993), (0.1113, -0.06243, 3.004), (0.07596, -0.1683, 3.06), (0.07519, -0.1428, 3.025), (0.06735, -0.04206, 2.97), (0.2664, -0.002701, 2.755), (0.3669, -0.01893, 2.49), (0.462, -0.01909, 2.18), (0.6302, -0.09795, 1.783), (0.1686, -0.02237, 2.768), (0.05269, -0.0281, 2.931), (0.08417, -0.01965, 2.856), (0.376, -0.02169, 2.496), (0.381, -0.02203, 2.494), (0.3718, -0.01925, 2.489), (0.386, -0.0222, 2.473), (0.0, 0.1156, 2.671), (0.2408, 0.1178, 2.654), (0.3138, 0.0812, 2.439), (0.4105, 0.07374, 2.143), (0.5901, -0.02309, 1.769), (0.0625, 0.1389, 2.665), (0.1623, 0.1341, 2.684), (0.3138, 0.09516, 2.438), (0.3138, 0.09516, 2.438), (0.3138, 0.0812, 2.439), (0.3204, 0.09249, 2.418), (0.244, -0.06538, 2.714), (0.2258, -0.08258, 2.667), (0.0, -0.1136, 2.728), (0.0, -0.1406, 2.69), (0.2956, -0.07983, 2.459), (0.3321, -0.06731, 2.476), (0.3973, -0.06894, 2.156), (0.4277, -0.06043, 2.169), (0.5687, -0.1279, 1.77), (0.594, -0.1293, 1.775), (0.06379, -0.1036, 2.731), (0.05673, -0.1353, 2.693), (0.1653, -0.1056, 2.733), (0.1642, -0.1391, 2.696), (0.2925, -0.09264, 2.46), (0.3352, -0.07804, 2.48), (0.2925, -0.09264, 2.46), (0.3352, -0.07804, 2.48), (0.2956, -0.07983, 2.459), (0.3321, -0.06731, 2.476), (0.2997, -0.09094, 2.439), (0.3412, -0.07682, 2.459), (0.1685, -0.1268, 2.16), (0.1768, -0.1407, 2.361), (0.2094, 0.001737, 2.601), (0.259, -0.008387, 2.425), (0.3622, -0.003372, 2.131), (0.5464, -0.06625, 1.761), (0.2483, -0.1259, 1.973), (0.3073, -0.1248, 1.728), (0.3373, -0.07304, 1.396), (0.3343, -0.01807, 1.01), (0.1947, -0.1058, 2.456), (0.2064, -0.04721, 2.533), (0.1673, -0.1451, 2.282), (0.2153, -0.1405, 2.065), (0.2499, -0.009324, 2.421), (0.2499, -0.009324, 2.421), (0.259, -0.008387, 2.425), (0.2582, -0.009459, 2.401), (0.4184, 0.03843, 2.008), (0.4146, -0.09873, 2.024), (0.5119, 0.04408, 2.044), (0.5114, -0.08423, 2.056), (0.5324, -0.01607, 2.056), (0.5286, -0.05512, 2.059), (0.4665, 0.05282, 2.023), (0.4459, -0.1084, 2.034), (0.4839, -0.1016, 2.047), (0.4064, -0.03009, 2.01)], [], [(33, 45, 46, 50), (44, 32, 51, 47), (50, 46, 47, 51), (46, 52, 55, 47), (52, 53, 54, 55), (45, 69, 70, 46), (69, 35, 48, 70), (34, 68, 71, 49), (68, 44, 47, 71), (55, 72, 71, 47), (72, 56, 49, 71), (54, 73, 72, 55), (73, 57, 56, 72), (59, 74, 70, 48), (74, 52, 46, 70), (58, 75, 74, 59), (75, 53, 52, 74), (41, 84, 82, 65), (84, 78, 76, 82), (64, 83, 85, 40), (83, 77, 79, 85), (9, 86, 84, 41), (86, 80, 78, 84), (40, 85, 87, 8), (85, 79, 81, 87), (13, 91, 97, 42), (91, 90, 96, 97), (90, 7, 39, 96), (43, 99, 93, 14), (99, 98, 92, 93), (98, 38, 6, 92), (66, 101, 89, 12), (101, 100, 88, 89), (100, 63, 3, 88), (42, 97, 101, 66), (97, 96, 100, 101), (96, 39, 63, 100), (67, 103, 99, 43), (103, 102, 98, 99), (102, 62, 38, 98), (15, 95, 103, 67), (95, 94, 102, 103), (94, 2, 62, 102), (7, 106, 108, 39), (106, 5, 37, 108), (4, 107, 109, 36), (107, 6, 38, 109), (63, 110, 105, 3), (110, 61, 1, 105), (39, 108, 110, 63), (108, 37, 61, 110), (104, 0, 60, 111), (111, 62, 2, 104), (36, 109, 111, 60), (109, 38, 62, 111), (5, 112, 116, 37), (112, 32, 44, 116), (36, 117, 115, 4), (117, 45, 33, 115), (61, 118, 113, 1), (118, 68, 34, 113), (37, 116, 118, 61), (116, 44, 68, 118), (60, 119, 117, 36), (119, 69, 45, 117), (0, 114, 119, 60), (114, 35, 69, 119), (122, 151, 147, 120), (120, 147, 159, 127), (150, 123, 121, 146), (146, 121, 126, 158), (124, 157, 151, 122), (156, 125, 123, 150), (127, 159, 158, 126), (137, 159, 147, 129), (136, 137, 129, 128), (152, 136, 128, 144), (129, 147, 151, 133), (128, 129, 133, 132), (144, 128, 132, 148), (135, 150, 146, 131), (134, 135, 131, 130), (149, 134, 130, 145), (131, 146, 158, 143), (130, 131, 143, 142), (145, 130, 142, 155), (133, 151, 157, 139), (132, 133, 139, 138), (148, 132, 138, 153), (141, 156, 150, 135), (140, 141, 135, 134), (154, 140, 134, 149), (136, 152, 155, 142), (137, 136, 142, 143), (159, 137, 143, 158), (160, 182, 176, 161), (182, 183, 177, 176), (183, 167, 164, 177), (165, 179, 185, 170), (179, 178, 184, 185), (178, 163, 169, 184), (171, 187, 181, 166), (187, 186, 180, 181), (186, 168, 162, 180), (174, 189, 177, 164), (189, 188, 176, 177), (188, 173, 161, 176), (170, 185, 189, 174), (185, 184, 188, 189), (184, 169, 173, 188), (175, 191, 187, 171), (191, 190, 186, 187), (190, 172, 168, 186), (167, 183, 191, 175), (183, 182, 190, 191), (182, 160, 172, 190), (192, 160, 161, 193), (163, 194, 196, 169), (195, 162, 168, 197), (173, 198, 193, 161), (169, 196, 198, 173), (199, 172, 160, 192), (197, 168, 172, 199), (217, 216, 275, 218), (216, 217, 219, 220), (221, 222, 223, 224), (224, 223, 226, 225), (225, 226, 227, 228), (216, 220, 229, 230), (234, 233, 236, 235), (235, 236, 237, 343), (343, 237, 239, 342), (244, 243, 246, 245), (242, 247, 246, 243), (241, 248, 247, 242), (248, 251, 252, 247), (247, 252, 253, 246), (245, 246, 253, 254), (237, 243, 244, 239), (236, 242, 243, 237), (225, 228, 255, 256), (256, 255, 258, 257), (257, 258, 259, 260), (219, 261, 263, 220), (261, 262, 264, 263), (262, 222, 221, 264), (259, 263, 264, 260), (229, 265, 266, 230), (265, 232, 231, 266), (220, 263, 259, 229), (229, 259, 258, 265), (232, 265, 258, 255), (241, 267, 268, 248), (267, 240, 249, 268), (248, 268, 269, 251), (268, 249, 250, 269), (227, 240, 267, 228), (228, 267, 241, 255), (232, 270, 272, 231), (270, 271, 273, 272), (271, 233, 234, 273), (233, 271, 242, 236), (241, 242, 271, 270), (232, 255, 241, 270), (276, 280, 274), (279, 280, 281, 282), (277, 278, 283, 284), (230, 266, 285, 286), (275, 230, 286, 287), (276, 275, 287, 288), (276, 288, 281, 280), (275, 295, 292, 218), (295, 354, 291, 292), (354, 290, 289, 291), (280, 279, 294, 293), (275, 276, 296, 295), (280, 293, 296, 276), (289, 290, 297, 298), (298, 297, 367, 299), (299, 367, 300, 301), (301, 300, 368, 302), (303, 366, 305, 304), (308, 309, 310, 311), (238, 341, 319, 318), (313, 312, 321, 320), (320, 321, 315, 314), (310, 320, 314, 311), (313, 322, 323, 312), (322, 325, 324, 323), (325, 326, 327, 324), (278, 331, 332, 283), (331, 279, 282, 332), (333, 294, 279, 331), (312, 323, 294, 333), (275, 216, 230), (334, 335, 278, 277), (335, 333, 331, 278), (312, 333, 335, 321), (315, 321, 335, 334), (336, 337, 238, 318), (317, 316, 339, 338), (338, 339, 337, 336), (231, 272, 339, 316), (340, 339, 272, 273), (235, 337, 339, 340), (238, 343, 342, 341), (337, 235, 343, 238), (369, 366, 303, 344), (323, 324, 346, 345), (324, 327, 347, 346), (293, 294, 323, 345), (293, 348, 349, 296), (348, 351, 350, 349), (351, 352, 353, 350), (290, 350, 353, 297), (354, 349, 350, 290), (295, 296, 349, 354), (304, 305, 306, 355), (357, 358, 309, 308), (359, 360, 327, 326), (361, 362, 329, 328), (363, 361, 328, 330), (358, 359, 326, 309), (360, 364, 347, 327), (365, 306, 358, 357), (305, 366, 360, 359), (300, 367, 362, 361), (368, 300, 361, 363), (306, 305, 359, 358), (366, 369, 364, 360), (353, 362, 367, 297), (329, 362, 353, 352), (368, 370, 371, 302), (372, 373, 328, 329), (373, 374, 330, 328), (374, 375, 363, 330), (375, 370, 368, 363), (329, 352, 351, 372), (370, 376, 377, 371), (376, 369, 344, 377), (345, 346, 379, 378), (378, 379, 373, 372), (346, 347, 380, 379), (379, 380, 374, 373), (347, 364, 381, 380), (380, 381, 375, 374), (364, 369, 376, 381), (381, 376, 370, 375), (348, 378, 372, 351), (293, 345, 378, 348), (78, 80, 356, 357), (76, 78, 357, 308), (306, 365, 307, 355), (79, 382, 383, 81), (382, 318, 319, 383), (77, 384, 382, 79), (384, 336, 318, 382), (317, 338, 336, 384), (386, 18, 28, 389), (65, 390, 385, 11), (82, 392, 390, 65), (76, 391, 392, 82), (393, 202, 26, 387), (394, 206, 202, 393), (395, 210, 11, 385), (387, 26, 210, 395), (396, 214, 206, 394), (388, 27, 214, 396), (308, 311, 391, 76), (356, 307, 365, 357), (417, 418, 419, 420), (421, 422, 423, 424), (425, 426, 427, 428), (429, 430, 431, 432), (408, 433, 435, 400), (433, 434, 436, 435), (434, 430, 429, 436), (405, 437, 433, 408), (437, 438, 434, 433), (438, 431, 430, 434), (399, 439, 437, 405), (439, 440, 438, 437), (440, 432, 431, 438), (400, 435, 439, 399), (435, 436, 440, 439), (436, 429, 432, 440), (409, 441, 443, 408), (441, 442, 444, 443), (442, 426, 425, 444), (406, 445, 441, 409), (445, 446, 442, 441), (446, 427, 426, 442), (405, 447, 445, 406), (447, 448, 446, 445), (448, 428, 427, 446), (408, 443, 447, 405), (443, 444, 448, 447), (444, 425, 428, 448), (410, 449, 451, 409), (449, 450, 452, 451), (450, 422, 421, 452), (407, 453, 449, 410), (453, 454, 450, 449), (454, 423, 422, 450), (406, 455, 453, 407), (455, 456, 454, 453), (456, 424, 423, 454), (409, 451, 455, 406), (451, 452, 456, 455), (452, 421, 424, 456), (397, 457, 459, 410), (457, 458, 460, 459), (458, 418, 417, 460), (398, 461, 457, 397), (461, 462, 458, 457), (462, 419, 418, 458), (407, 463, 461, 398), (463, 464, 462, 461), (464, 420, 419, 462), (410, 459, 463, 407), (459, 460, 464, 463), (460, 417, 420, 464), (466, 401, 402, 465), (467, 403, 404, 468), (413, 469, 465, 402), (412, 470, 469, 413), (411, 471, 470, 412), (403, 467, 471, 411), (416, 472, 468, 404), (415, 473, 472, 416), (414, 474, 473, 415), (401, 466, 474, 414), (397, 476, 475, 398), (399, 477, 478, 400), (477, 467, 468, 478), (479, 407, 398, 475), (470, 480, 479, 469), (480, 406, 407, 479), (471, 481, 480, 470), (481, 405, 406, 480), (467, 477, 481, 471), (477, 399, 405, 481), (472, 482, 478, 468), (482, 408, 400, 478), (473, 483, 482, 472), (483, 409, 408, 482), (474, 484, 483, 473), (484, 410, 409, 483), (476, 397, 410, 484), (476, 484, 485, 487), (479, 475, 488, 486), (475, 476, 487, 488), (484, 474, 489, 485), (469, 479, 486, 490), (474, 466, 491, 489), (465, 469, 490, 492), (466, 465, 492, 491), (490, 486, 488, 492), (491, 487, 485, 489), (493, 495, 496, 494), (488, 497, 498, 492), (497, 495, 493, 498), (491, 499, 500, 487), (499, 494, 496, 500), (492, 498, 499, 491), (498, 493, 494, 499), (487, 500, 497, 488), (500, 496, 495, 497), (416, 404, 504, 16), (415, 416, 16, 501), (414, 415, 501, 18), (401, 414, 18, 386), (413, 402, 505, 19), (412, 413, 19, 502), (411, 412, 502, 503), (403, 411, 503, 17), (404, 403, 17, 504), (402, 401, 386, 505), (386, 18, 19, 505), (18, 501, 502, 19), (501, 16, 503, 502), (16, 504, 17, 503), (266, 509, 506, 285), (509, 277, 284, 506), (315, 508, 507, 314), (508, 316, 317, 507), (231, 510, 509, 266), (510, 334, 277, 509), (316, 508, 510, 231), (508, 315, 334, 510), (314, 507, 511, 311), (507, 317, 384, 511), (19, 505, 515, 31), (505, 386, 389, 515), (390, 516, 512, 385), (516, 64, 10, 512), (392, 518, 516, 390), (518, 83, 64, 516), (391, 517, 518, 392), (517, 77, 83, 518), (203, 519, 513, 29), (519, 393, 387, 513), (207, 520, 519, 203), (520, 394, 393, 519), (211, 521, 512, 10), (521, 395, 385, 512), (29, 513, 521, 211), (513, 387, 395, 521), (215, 522, 520, 207), (522, 396, 394, 520), (30, 514, 522, 215), (514, 388, 396, 522), (77, 517, 511, 384), (517, 391, 311, 511), (18, 501, 527, 28), (501, 16, 22, 527), (41, 528, 523, 9), (528, 43, 14, 523), (65, 529, 528, 41), (529, 67, 43, 528), (11, 524, 529, 65), (524, 15, 67, 529), (202, 530, 525, 26), (530, 200, 20, 525), (206, 531, 530, 202), (531, 204, 200, 530), (210, 532, 524, 11), (532, 208, 15, 524), (26, 525, 532, 210), (525, 20, 208, 532), (214, 533, 531, 206), (533, 212, 204, 531), (27, 526, 533, 214), (526, 21, 212, 533), (17, 503, 542, 25), (503, 502, 543, 542), (502, 19, 31, 543), (8, 536, 544, 40), (536, 537, 545, 544), (537, 13, 42, 545), (64, 546, 534, 10), (546, 547, 535, 534), (547, 66, 12, 535), (40, 544, 546, 64), (544, 545, 547, 546), (545, 42, 66, 547), (201, 548, 538, 23), (548, 549, 539, 538), (549, 203, 29, 539), (205, 550, 548, 201), (550, 551, 549, 548), (551, 207, 203, 549), (209, 552, 535, 12), (552, 553, 534, 535), (553, 211, 10, 534), (23, 538, 552, 209), (538, 539, 553, 552), (539, 29, 211, 553), (213, 554, 550, 205), (554, 555, 551, 550), (555, 215, 207, 551), (24, 540, 554, 213), (540, 541, 555, 554), (541, 30, 215, 555), (16, 504, 561, 22), (504, 17, 25, 561), (35, 562, 563, 48), (562, 34, 49, 563), (56, 564, 563, 49), (564, 59, 48, 563), (57, 565, 564, 56), (565, 58, 59, 564), (94, 566, 557, 2), (566, 88, 3, 557), (95, 567, 566, 94), (567, 89, 88, 566), (15, 558, 567, 95), (558, 12, 89, 567), (556, 0, 104, 568), (568, 105, 1, 556), (2, 557, 568, 104), (557, 3, 105, 568), (0, 556, 569, 114), (556, 1, 113, 569), (34, 562, 569, 113), (562, 35, 114, 569), (200, 570, 559, 20), (570, 201, 23, 559), (204, 571, 570, 200), (571, 205, 201, 570), (208, 572, 558, 15), (572, 209, 12, 558), (20, 559, 572, 208), (559, 23, 209, 572), (212, 573, 571, 204), (573, 213, 205, 571), (21, 560, 573, 212), (560, 24, 213, 573), (28, 576, 578, 389), (576, 27, 388, 578), (515, 579, 577, 31), (579, 514, 30, 577), (389, 578, 579, 515), (578, 388, 514, 579), (527, 580, 576, 28), (580, 526, 27, 576), (22, 574, 580, 527), (574, 21, 526, 580), (542, 581, 575, 25), (581, 540, 24, 575), (543, 582, 581, 542), (582, 541, 540, 581), (31, 577, 582, 543), (577, 30, 541, 582), (561, 583, 574, 22), (583, 560, 21, 574), (25, 575, 583, 561), (575, 24, 560, 583)])
me_cube.polygons.foreach_set('material_index', [0, 0, 0, 0, 0, 0, 0, 0, 0, 0, 0, 0, 0, 0, 0, 0, 0, 0, 0, 0, 0, 0, 0, 0, 0, 0, 0, 0, 0, 0, 0, 0, 0, 0, 0, 0, 0, 0, 0, 0, 0, 0, 0, 0, 0, 0, 0, 0, 0, 0, 0, 0, 0, 0, 0, 0, 0, 0, 0, 0, 0, 0, 0, 0, 0, 0, 0, 0, 0, 0, 0, 0, 0, 0, 0, 0, 0, 0, 0, 0, 0, 0, 0, 0, 0, 0, 0, 0, 0, 0, 0, 0, 0, 0, 0, 0, 0, 0, 0, 0, 0, 0, 0, 0, 0, 0, 0, 0, 0, 0, 0, 0, 0, 0, 0, 0, 0, 0, 0, 0, 0, 0, 0, 0, 0, 0, 0, 0, 0, 0, 0, 0, 0, 0, 0, 0, 0, 0, 0, 0, 0, 0, 0, 0, 0, 0, 0, 0, 0, 0, 0, 0, 0, 0, 0, 0, 0, 0, 0, 0, 0, 0, 0, 0, 0, 0, 0, 0, 0, 0, 0, 0, 0, 0, 0, 0, 0, 0, 0, 0, 0, 0, 0, 0, 0, 0, 0, 0, 0, 0, 0, 0, 0, 0, 0, 0, 0, 0, 0, 0, 0, 0, 0, 0, 0, 0, 0, 0, 0, 0, 0, 0, 0, 0, 0, 0, 0, 0, 0, 0, 0, 0, 0, 0, 0, 0, 0, 0, 0, 0, 0, 0, 0, 0, 0, 0, 0, 0, 0, 0, 0, 0, 0, 0, 0, 0, 0, 0, 0, 0, 0, 0, 0, 0, 0, 0, 0, 0, 1, 0, 0, 0, 0, 0, 0, 0, 1, 1, 0, 0, 0, 0, 0, 0, 0, 0, 0, 0, 0, 0, 0, 0, 0, 0, 0, 0, 0, 0, 0, 0, 0, 0, 0, 0, 0, 0, 0, 0, 0, 0, 0, 0, 0, 0, 0, 0, 0, 0, 0, 0, 0, 0, 0, 0, 0, 0, 0, 0, 0, 0, 0, 0, 0, 0, 0, 0, 0, 0, 0, 0, 0, 0, 0, 0, 0, 0, 0, 0, 0, 0, 0, 0, 0, 0, 0, 0, 0, 0, 0, 0, 0, 0, 0, 0, 0, 0, 0, 0, 0, 0, 0, 0, 0, 0, 0, 0, 0, 0, 0, 0, 0, 0, 0, 0, 0, 0, 0, 0, 0, 0, 0, 0, 0, 0, 0, 0, 0, 0, 0, 0, 0, 0, 1, 1, 0, 0, 0, 0, 0, 0, 0, 0, 0, 0, 0, 0, 0, 0, 1, 1, 1, 1, 0, 0, 1, 1, 0, 0, 0, 0, 0, 0, 0, 0, 0, 0, 0, 0, 0, 0, 1, 1, 1, 1, 1, 1, 1, 0, 0, 0, 0, 0, 0, 0, 0, 0, 0, 0, 0, 0, 0, 0, 0, 0, 0, 0, 0, 0, 1, 1, 1, 1, 1, 1, 1, 1, 0, 0, 0, 0, 0, 0, 0, 0, 0, 0, 0, 0, 0, 0, 0, 0, 0, 0, 0, 0, 0, 0, 0, 0, 0, 0, 0, 0, 1, 1, 1, 1, 1, 1, 1, 1, 1, 1, 1, 1, 1, 1, 1, 1, 1, 1, 1, 1, 1, 1, 1, 1])
me_cube.materials.append(mat_skin)
me_cube.materials.append(mat_sleeves)
me_cube.use_remesh_preserve_volume = False
me_cube.use_remesh_preserve_attributes = False
me_cube.use_mirror_vertex_groups = False
me_cube.update()
me_circle = bpy.data.meshes.new('Circle')
me_circle.from_pydata([(0.08531, -0.009785, 0.0949), (0.1248, 0.006765, 0.06046), (0.153, 0.0003976, -0.0231), (0.1783, 0.01028, -0.0827), (0.09665, -0.006136, -0.1463), (0.0, -0.01917, -0.1637), (0.1295, 0.001822, 0.01266), (0.129, 0.003246, 0.0128), (0.0, -0.01565, 0.1348), (0.09665, -0.006136, -0.1463), (0.1783, 0.01028, -0.0827), (0.1518, 0.003246, -0.02282), (0.1248, 0.006765, 0.06046), (0.08531, -0.009785, 0.0949), (0.07236, -0.008667, 0.07569), (0.1097, 0.005454, 0.0471), (0.1322, -0.0001766, -0.01904), (0.152, 0.008237, -0.06611), (0.09508, -0.005782, -0.1165), (0.0, -0.01609, -0.1373), (0.0, -0.0133, 0.105), (0.1136, 0.001248, 0.009273), (0.05187, -0.01272, 0.1197), (0.05187, -0.01272, 0.1197), (0.04539, -0.01099, 0.09523), (0.1136, 0.001248, 0.009273), (0.1322, -0.0001766, -0.01904), (0.1097, 0.005454, 0.0471), (0.152, 0.01506, -0.06611), (0.1322, 0.006642, -0.01904), (0.07236, -0.001848, 0.07569), (0.1097, 0.01227, 0.0471), (0.1136, 0.008066, 0.009273), (0.0, -0.006486, 0.105), (0.04539, -0.004167, 0.09523), (0.09508, 0.001037, -0.1165), (0.0, -0.009268, -0.1373), (0.08314, 0.004627, -0.01685), (0.0, -0.003852, -0.01446), (0.07211, 0.003957, 0.05396), (0.0, -0.003869, 0.05241), (0.07805, 0.003787, 0.01114), (0.0, -0.003049, 0.01456), (0.08531, 0.008491, 0.0949), (0.05187, 0.005559, 0.1197), (0.0, 0.002627, 0.1348), (0.08531, 0.008491, 0.0949), (0.05187, 0.005559, 0.1197), (0.1248, 0.02504, 0.06046), (0.153, 0.01867, -0.0231), (0.1295, 0.0201, 0.01266), (0.1248, 0.02504, 0.06046), (0.09665, 0.01214, -0.1463), (0.0, -0.0008917, -0.1637), (0.1783, 0.02856, -0.0827)], [(6, 21)], [(6, 2, 11, 7), (6, 1, 12, 7), (4, 3, 10, 9), (3, 2, 11, 10), (1, 0, 13, 12), (12, 13, 14, 15), (10, 11, 16, 17), (9, 10, 17, 18), (7, 12, 15, 21), (7, 11, 16, 21), (22, 0, 13, 23), (8, 23, 24, 20), (23, 13, 14, 24), (21, 16, 26, 25), (21, 15, 27, 25), (17, 26, 29, 28), (14, 27, 31, 30), (25, 27, 31, 32), (25, 26, 29, 32), (20, 24, 34, 33), (24, 14, 30, 34), (19, 18, 35, 36), (18, 17, 28, 35), (35, 37, 38, 36), (28, 29, 37, 35), (33, 34, 39, 40), (30, 31, 39, 34), (41, 39, 40, 42), (41, 37, 38, 42), (32, 29, 37, 41), (32, 31, 39, 41), (13, 23, 44, 43), (23, 8, 45, 44), (0, 22, 47, 46), (13, 12, 48, 43), (2, 6, 50, 49), (1, 6, 50, 51), (4, 5, 53, 52), (3, 4, 52, 54), (2, 3, 54, 49), (0, 1, 51, 46), (5, 9, 35, 19)])
me_circle.materials.append(mat_leather)
me_circle.use_remesh_preserve_volume = False
me_circle.use_remesh_preserve_attributes = False
me_circle.use_mirror_vertex_groups = False
me_circle.update()

# ---- objects
ob_cube_010 = bpy.data.objects.new('Cube.010', me_cube_006)
ob_cube_009 = bpy.data.objects.new('Cube.009', me_cube_005)
ob_cube_008 = bpy.data.objects.new('Cube.008', me_cube_010)
ob_cube_007 = bpy.data.objects.new('Cube.007', me_cube_009)
ob_cube_006 = bpy.data.objects.new('Cube.006', me_cube_008)
ob_cube_005 = bpy.data.objects.new('Cube.005', me_cube_007)
ob_cube_004 = bpy.data.objects.new('Cube.004', me_cube_004)
ob_cube_003 = bpy.data.objects.new('Cube.003', me_cube_003)
ob_cube_002 = bpy.data.objects.new('Cube.002', me_cube_002)
ob_cube_001 = bpy.data.objects.new('Cube.001', me_cube_001)
ob_cube = bpy.data.objects.new('Cube', me_cube)
ob_lamp = bpy.data.objects.new('Lamp', light_lamp)
ob_camera = bpy.data.objects.new('Camera', cam_camera)
ob_circle = bpy.data.objects.new('Circle', me_circle)

# ---- transforms, parenting, visibility, modifiers, constraints
ob_cube_010.location = (0.0, 0.0, 0.0)
ob_cube_010.lock_rotations_4d = False
ob_cube_010.empty_display_type = 'ARROWS'
ob_cube_010.lineart.crease_threshold = 0.0
_m = ob_cube_010.modifiers.new('Mirror', 'MIRROR')
_m.use_clip = True
_m = ob_cube_010.modifiers.new('Subsurf', 'SUBSURF')
_m.uv_smooth = 'PRESERVE_CORNERS'
_m.quality = 2
ob_cube_009.location = (0.0, 0.0, 0.0)
ob_cube_009.lock_rotations_4d = False
ob_cube_009.empty_display_type = 'ARROWS'
ob_cube_009.lineart.crease_threshold = 0.0
_m = ob_cube_009.modifiers.new('Mirror', 'MIRROR')
_m.use_clip = True
_m = ob_cube_009.modifiers.new('Subsurf', 'SUBSURF')
_m.uv_smooth = 'PRESERVE_CORNERS'
_m.quality = 2
ob_cube_008.location = (0.0, 0.0, 0.0)
ob_cube_008.lock_rotations_4d = False
ob_cube_008.empty_display_type = 'ARROWS'
ob_cube_008.lineart.crease_threshold = 0.0
_m = ob_cube_008.modifiers.new('Mirror', 'MIRROR')
_m.use_clip = True
_m = ob_cube_008.modifiers.new('Subsurf', 'SUBSURF')
_m.uv_smooth = 'PRESERVE_CORNERS'
_m.quality = 2
_m.show_only_control_edges = False
ob_cube_007.location = (-0.02344, 0.008418, 0.1248)
ob_cube_007.lock_rotations_4d = False
ob_cube_007.empty_display_type = 'ARROWS'
ob_cube_007.lineart.crease_threshold = 0.0
_m = ob_cube_007.modifiers.new('Mirror', 'MIRROR')
_m.use_clip = True
_m = ob_cube_007.modifiers.new('Subsurf', 'SUBSURF')
_m.uv_smooth = 'PRESERVE_CORNERS'
_m.quality = 2
ob_cube_006.location = (-0.0161, 0.01507, 0.13)
ob_cube_006.lock_rotations_4d = False
ob_cube_006.empty_display_type = 'ARROWS'
ob_cube_006.lineart.crease_threshold = 0.0
_m = ob_cube_006.modifiers.new('Mirror', 'MIRROR')
_m.use_clip = True
_m = ob_cube_006.modifiers.new('Subsurf', 'SUBSURF')
_m.uv_smooth = 'PRESERVE_CORNERS'
_m.quality = 2
ob_cube_005.location = (0.0008447, 0.01507, -0.0001667)
ob_cube_005.lock_rotations_4d = False
ob_cube_005.empty_display_type = 'ARROWS'
ob_cube_005.lineart.crease_threshold = 0.0
_m = ob_cube_005.modifiers.new('Mirror', 'MIRROR')
_m.use_clip = True
_m = ob_cube_005.modifiers.new('Subsurf', 'SUBSURF')
_m.uv_smooth = 'PRESERVE_CORNERS'
_m.quality = 2
ob_cube_004.location = (0.0008447, 0.01507, -0.0001667)
ob_cube_004.lock_rotations_4d = False
ob_cube_004.empty_display_type = 'ARROWS'
ob_cube_004.lineart.crease_threshold = 0.0
_m = ob_cube_004.modifiers.new('Mirror', 'MIRROR')
_m.use_clip = True
_m = ob_cube_004.modifiers.new('Subsurf', 'SUBSURF')
_m.uv_smooth = 'PRESERVE_CORNERS'
_m.quality = 2
ob_cube_003.location = (0.0, 0.0, 0.0)
ob_cube_003.lock_rotations_4d = False
ob_cube_003.empty_display_type = 'ARROWS'
ob_cube_003.lineart.crease_threshold = 0.0
_m = ob_cube_003.modifiers.new('Mirror', 'MIRROR')
_m.use_clip = True
_m = ob_cube_003.modifiers.new('Subsurf', 'SUBSURF')
_m.uv_smooth = 'PRESERVE_CORNERS'
_m.quality = 2
ob_cube_002.location = (0.0, 0.0, 0.0)
ob_cube_002.lock_rotations_4d = False
ob_cube_002.empty_display_type = 'ARROWS'
ob_cube_002.lineart.crease_threshold = 0.0
_m = ob_cube_002.modifiers.new('Mirror', 'MIRROR')
_m.use_clip = True
_m = ob_cube_002.modifiers.new('Subsurf', 'SUBSURF')
_m.uv_smooth = 'PRESERVE_CORNERS'
_m.quality = 2
ob_cube_001.location = (0.0, 0.0, 0.0)
ob_cube_001.lock_rotations_4d = False
ob_cube_001.empty_display_type = 'ARROWS'
ob_cube_001.lineart.crease_threshold = 0.0
_m = ob_cube_001.modifiers.new('Mirror', 'MIRROR')
_m.use_clip = True
_m = ob_cube_001.modifiers.new('Subsurf', 'SUBSURF')
_m.uv_smooth = 'PRESERVE_CORNERS'
_m.quality = 2
_m.show_only_control_edges = False
ob_cube.location = (0.0, 0.0, 0.0)
ob_cube.lock_rotations_4d = False
ob_cube.empty_display_type = 'ARROWS'
ob_cube.lineart.crease_threshold = 0.0
_m = ob_cube.modifiers.new('Mirror', 'MIRROR')
_m.use_clip = True
_m = ob_cube.modifiers.new('Subsurf', 'SUBSURF')
_m.uv_smooth = 'PRESERVE_CORNERS'
_m.quality = 2
ob_lamp.location = (4.076, 1.005, 5.904)
ob_lamp.rotation_euler = (0.6503, 0.05522, 1.866)
ob_lamp.lock_rotations_4d = False
ob_lamp.empty_display_type = 'ARROWS'
ob_lamp.color = (0.0, 0.0, 0.0, 0.0)
ob_lamp.lineart.crease_threshold = 0.0
ob_camera.location = (7.481, -6.508, 5.344)
ob_camera.rotation_euler = (1.199, 0.003555, 0.7963)
ob_camera.lock_rotations_4d = False
ob_camera.empty_display_type = 'ARROWS'
ob_camera.color = (0.0, 0.0, 0.0, 0.0)
ob_camera.display_type = 'WIRE'
ob_camera.lineart.crease_threshold = 0.0
ob_circle.location = (-0.005344, -0.3183, 2.047)
ob_circle.rotation_euler = (-0.1049, -0.002, -0.003493)
ob_circle.empty_display_type = 'ARROWS'
ob_circle.lineart.crease_threshold = 0.0
_m = ob_circle.modifiers.new('Mirror', 'MIRROR')
_m.use_clip = True

# ---- collection membership
col_collection_1.objects.link(ob_cube_010)
col_collection_1.objects.link(ob_cube_009)
col_collection_1.objects.link(ob_cube_008)
col_collection_1.objects.link(ob_cube_007)
col_collection_1.objects.link(ob_cube_006)
col_collection_1.objects.link(ob_cube_005)
col_collection_1.objects.link(ob_cube_004)
col_collection_1.objects.link(ob_cube_003)
col_collection_1.objects.link(ob_cube_002)
col_collection_1.objects.link(ob_cube_001)
col_collection_1.objects.link(ob_cube)
col_collection_1.objects.link(ob_lamp)
col_collection_1.objects.link(ob_camera)
col_collection_10.objects.link(ob_circle)

# ---- scene / render settings (as saved in the file)
scene.camera = ob_camera
scene.frame_start = 1; scene.frame_end = 250; scene.frame_set(3)
scene.render.engine = 'BLENDER_EEVEE_NEXT'
scene.render.image_settings.color_mode = 'RGB'
scene.render.image_settings.compression = 90
scene.render.resolution_percentage = 50
scene.render.dither_intensity = 0.0
scene.render.bake_margin = 2
scene.render.bake_bias = 0.0
scene.cycles.use_denoising = False
scene.cycles.samples = 10
scene.cycles.sampling_pattern = 'TABULATED_SOBOL'
scene.cycles.light_sampling_threshold = 0.0
scene.cycles.use_adaptive_sampling = False
scene.cycles.use_light_tree = False
scene.cycles.blur_glossy = 0.0
scene.cycles.volume_bounces = 1
scene.cycles.pixel_filter_type = 'GAUSSIAN'
scene.cycles.sample_clamp_indirect = 0.0
scene.view_settings.view_transform = 'Standard'
bpy.context.view_layer.update()
